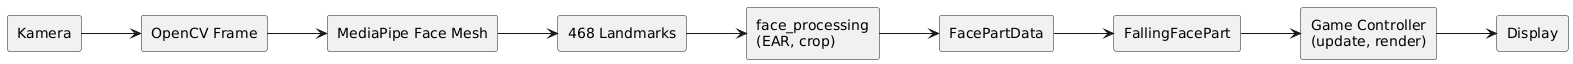

The diagram above was rendered by PlantUML. Its source (embedded in the PNG):
@startuml
skinparam componentStyle rectangle
skinparam shadowing false
skinparam linetype ortho
left to right direction

component Kamera
component "OpenCV Frame"
component "MediaPipe Face Mesh"
component "468 Landmarks"

component "face_processing\n(EAR, crop)"
component FacePartData
component FallingFacePart

component "Game Controller\n(update, render)"
component Display

Kamera --> "OpenCV Frame"
"OpenCV Frame" --> "MediaPipe Face Mesh"
"MediaPipe Face Mesh" --> "468 Landmarks"

"468 Landmarks" --> "face_processing\n(EAR, crop)"
"face_processing\n(EAR, crop)" --> FacePartData
FacePartData --> FallingFacePart

FallingFacePart --> "Game Controller\n(update, render)"
"Game Controller\n(update, render)" --> Display
@enduml